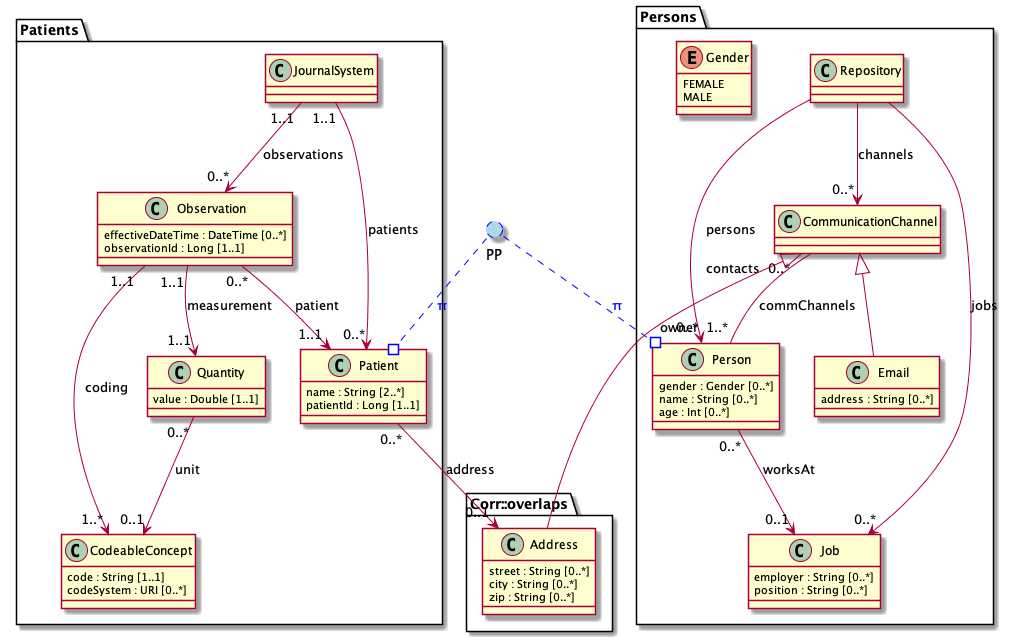

The diagram above was rendered by PlantUML. Its source (embedded in the PNG):
@startuml
set namespaceSeparator ::
class Persons::Email {
   address : String [0..*]
}

class Patients::JournalSystem {
}

class Persons::Person {
   gender : Gender [0..*]
   name : String [0..*]
   age : Int [0..*]
}

class Patients::Observation {
   effectiveDateTime : DateTime [0..*]
   observationId : Long [1..1]
}

class Persons::Repository {
}

class Patients::CodeableConcept {
   code : String [1..1]
   codeSystem : URI [0..*]
}

class Persons::Job {
   employer : String [0..*]
   position : String [0..*]
}

class Patients::Quantity {
   value : Double [1..1]
}

enum Persons::Gender {
   FEMALE
   MALE
}

class Patients::Patient {
   name : String [2..*]
   patientId : Long [1..1]
}

class Corr::overlaps::Address {
   street : String [0..*]
   city : String [0..*]
   zip : String [0..*]
}

class Persons::CommunicationChannel {
}

() PP #lightblue;line.dashed:blue
PP--# Patients::Patient #blue;line.dashed;text:blue : π
PP--# Persons::Person #blue;line.dashed;text:blue : π
Persons::Repository --> "0..*" Persons::Job : jobs
Patients::Quantity "0..*" --> "0..1" Patients::CodeableConcept : unit
Persons::Repository --> "0..*" Persons::CommunicationChannel : channels
Patients::Observation "1..1" --> "1..1" Patients::Quantity : measurement
Patients::Observation "0..*" --> "1..1" Patients::Patient : patient
Patients::JournalSystem "1..1" --> "0..*" Patients::Patient : patients
Patients::JournalSystem "1..1" --> "0..*" Patients::Observation : observations
Persons::Person "0..*" --> "0..1" Persons::Job : worksAt
Patients::Patient "0..*" --> "0..1" Corr::overlaps::Address : address
Persons::CommunicationChannel "contacts  0..*" -- "owner  1..*" Persons::Person : commChannels
Persons::Repository --> "0..*" Persons::Person : persons
Patients::Observation "1..1" --> "1..*" Patients::CodeableConcept : coding
Corr::overlaps::Address -up-|> Persons::CommunicationChannel
Persons::Email -up-|> Persons::CommunicationChannel

@enduml